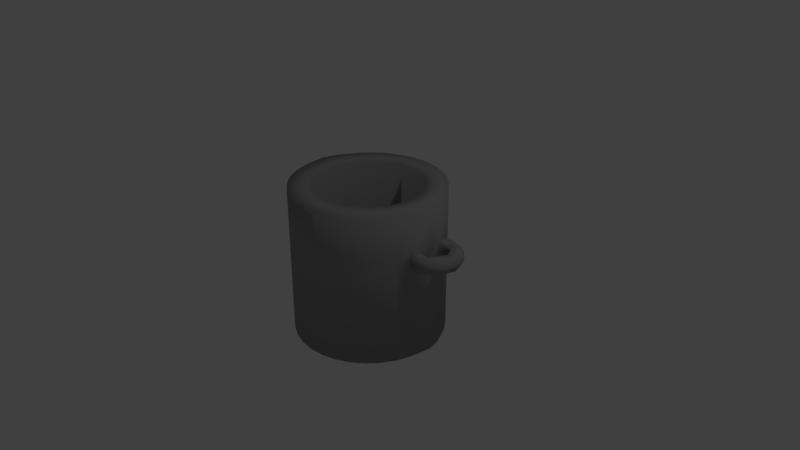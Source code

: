 # Source: OllaVacia.blend  (saved by Blender 2.79.0; exported with 4.5.12 LTS)
import bpy
from mathutils import Matrix  # noqa: F401  (used for matrix-valued properties, if any)

bpy.ops.wm.read_factory_settings(use_empty=True)
scene = bpy.context.scene
scene.name = 'Scene'

# ---- collections
col_collection_1 = bpy.data.collections.new('Collection 1'); scene.collection.children.link(col_collection_1)

# ---- materials (node trees are filled in below, after node groups)
mat_olla = bpy.data.materials.new('Olla')
mat_olla.alpha_threshold = 0.0
mat_olla.use_transparent_shadow = False
mat_olla.diffuse_color = (0.3236, 0.3236, 0.3236, 1.0)
mat_olla.roughness = 0.5

# ---- material node trees

# ---- world
world_world = bpy.data.worlds.new('World'); scene.world = world_world
world_world.color = (0.05088, 0.05088, 0.05088)
world_world.use_sun_shadow = False
world_world.sun_shadow_jitter_overblur = 0.0
world_world.cycles.sampling_method = 'MANUAL'

# ---- cameras
cam_camera = bpy.data.cameras.new('Camera')
cam_camera.clip_end = 100.0
cam_camera.lens = 35.0
cam_camera.sensor_width = 32.0
cam_camera.sensor_height = 18.0
cam_camera.ortho_scale = 7.314
cam_camera.dof.focus_distance = 0.0
cam_camera.dof.aperture_fstop = 128.0

# ---- lights
light_lamp = bpy.data.lights.new('Lamp', 'POINT')
light_lamp.transmission_factor = 0.0
light_lamp.cutoff_distance = 30.0
light_lamp.energy = 100.0
light_lamp.shadow_buffer_clip_start = 1.001
light_lamp.shadow_soft_size = 0.1
light_lamp.shadow_maximum_resolution = 0.006
light_lamp.use_absolute_resolution = True

# ---- meshes
me_cylinder = bpy.data.meshes.new('Cylinder')
me_cylinder.from_pydata([(-2.008e-07, -0.7187, 1.068), (-0.1402, -0.7049, 1.068), (-0.275, -0.664, 1.068), (-0.3993, -0.5976, 1.068), (-0.5082, -0.5082, 1.068), (-0.5976, -0.3993, 1.068), (-0.664, -0.275, 1.068), (-0.7049, -0.1402, 1.068), (-0.7187, 7.794e-07, 1.068), (-0.7049, 0.1402, 1.068), (-0.664, 0.275, 1.068), (-0.5976, 0.3993, 1.068), (-0.5082, 0.5082, 1.068), (-0.3993, 0.5976, 1.068), (-0.275, 0.664, 1.068), (-0.1951, 0.9808, 1.068), (-0.1951, 0.9808, -1.068), (-0.3827, 0.9239, 1.068), (-0.3827, 0.9239, -1.068), (-0.5556, 0.8315, 1.068), (-0.5556, 0.8315, -1.068), (-0.7071, 0.7071, 1.068), (-0.7071, 0.7071, -1.068), (-0.8315, 0.5556, 1.068), (-0.8315, 0.5556, -1.068), (-0.9239, 0.3827, 1.068), (-0.9239, 0.3827, -1.068), (-0.9808, 0.2727, 1.068), (-0.9808, 0.2727, -1.068), (-1.0, -0.07766, 1.068), (-1.0, -0.07766, -1.068), (-0.9808, -0.1951, 1.068), (-0.9808, -0.1951, -1.068), (-0.9239, -0.3827, 1.068), (-0.9239, -0.3827, -1.068), (-0.8315, -0.5556, 1.068), (-0.8315, -0.5556, -1.068), (-0.7071, -0.7071, 1.068), (-0.7071, -0.7071, -1.068), (-0.5556, -0.8315, 1.068), (-0.5556, -0.8315, -1.068), (-0.3827, -0.9239, 1.068), (-0.3827, -0.9239, -1.068), (-0.1951, -0.9808, 1.068), (-0.1951, -0.9808, -1.068), (-3.258e-07, -1.0, 1.068), (-3.258e-07, -1.0, -1.068), (0.0, 1.0, 1.068), (0.0, 1.0, -1.068), (-0.1402, 0.7049, 1.068), (3.34e-08, 0.7187, 1.068), (0.0, 0.7187, -0.768), (-0.1402, 0.7049, -0.768), (-0.275, 0.664, -0.768), (-0.3993, 0.5976, -0.768), (-0.5976, 0.3993, -0.768), (-0.664, 0.275, -0.768), (-0.7049, 0.1402, -0.768), (-0.7187, 7.794e-07, -0.768), (-0.7049, -0.1402, -0.768), (-0.664, -0.275, -0.768), (-0.5976, -0.3993, -0.768), (-0.5082, -0.5082, -0.768), (-0.3993, -0.5976, -0.768), (-0.275, -0.664, -0.768), (0.0, -0.7187, -0.768), (-0.5082, 0.5082, -0.768), (-0.1402, -0.7049, -0.768), (-0.3827, 0.9239, 0.4802), (-0.5556, 0.8315, 0.4802), (-0.8315, 0.5556, 0.4802), (-0.9239, 0.3827, 0.4802), (-0.9808, 0.2727, 0.4802), (-0.9808, -0.1951, 0.4802), (-0.9239, -0.3827, 0.4802), (-0.8315, -0.5556, 0.4802), (-0.5556, -0.8315, 0.4802), (-0.3827, -0.9239, 0.4802), (-0.1951, -0.9808, 0.4802), (-0.1951, 0.9808, 0.4802), (0.0, 1.0, 0.4802), (-0.7071, -0.7071, 0.4802), (0.0, -1.0, 0.4802), (-0.7071, 0.7071, 0.4802), (-1.0, -0.07766, 0.4802), (-0.3827, 0.9239, 0.3032), (-0.5556, 0.8315, 0.3032), (-0.8315, 0.5556, 0.3032), (-0.9239, 0.3827, 0.3032), (-0.9808, 0.2727, 0.3032), (-0.9808, -0.1951, 0.3032), (-0.9239, -0.3827, 0.3032), (-0.8315, -0.5556, 0.3032), (-0.5556, -0.8315, 0.3032), (-0.3827, -0.9239, 0.3032), (-0.1951, -0.9808, 0.3032), (-0.1951, 0.9808, 0.3032), (-0.7071, -0.7071, 0.3032), (0.0, -1.0, 0.3032), (-0.7071, 0.7071, 0.3032), (-1.0, -0.07766, 0.3032), (0.0, 1.0, 0.3032), (-1.165, 0.3159, 0.4802), (-1.061, 0.4127, 0.4802), (-1.163, -0.12, 0.4802), (-1.146, -0.226, 0.4802), (-1.061, 0.4127, 0.3032), (-1.165, 0.3159, 0.3032), (-1.146, -0.226, 0.3032), (-1.163, -0.12, 0.3032), (-1.364, 0.2503, 0.4802), (-1.263, 0.3654, 0.4802), (-1.368, -0.05439, 0.4802), (-1.269, -0.1786, 0.4802), (-1.263, 0.3654, 0.3032), (-1.364, 0.2503, 0.3032), (-1.269, -0.1786, 0.3032), (-1.368, -0.05439, 0.3032), (-1.288, 0.09798, 0.4802), (-1.288, 0.09798, 0.3032), (-1.418, 0.09798, 0.4802), (-1.418, 0.09798, 0.3032), (0.0, 1.0, 0.3917), (-0.3827, 0.9239, 0.3917), (-0.5556, 0.8315, 0.3917), (-0.8315, 0.5556, 0.3917), (-0.9239, 0.3827, 0.3917), (-0.9808, -0.1951, 0.3917), (-0.9239, -0.3827, 0.3917), (-0.8315, -0.5556, 0.3917), (-0.5556, -0.8315, 0.3917), (-0.3827, -0.9239, 0.3917), (-0.1951, -0.9808, 0.3917), (-0.1951, 0.9808, 0.3917), (-0.7071, -0.7071, 0.3917), (0.0, -1.0, 0.3917), (-0.7071, 0.7071, 0.3917), (-1.034, 0.4489, 0.3917), (-1.138, -0.2626, 0.3917), (-1.279, 0.3961, 0.3917), (-1.401, 0.268, 0.3917), (-1.287, -0.2098, 0.3917), (-1.407, -0.07144, 0.3917), (-1.428, 0.09828, 0.3917), (-1.022, 0.09755, -1.068), (-0.7118, 0.07011, 1.068), (-1.022, 0.09755, 1.068), (-0.7118, 0.07011, -0.768), (-1.022, 0.09755, 0.4802), (-1.022, 0.09755, 0.3032)], [], [(31, 33, 6, 7), (5, 4, 62, 61), (77, 41, 39, 76), (17, 19, 13, 14), (1, 0, 65, 67), (82, 45, 43, 78), (13, 12, 66, 54), (6, 5, 61, 60), (12, 11, 55, 66), (10, 9, 57, 56), (43, 45, 0, 1), (2, 1, 67, 64), (14, 13, 54, 53), (78, 43, 41, 77), (75, 35, 33, 74), (21, 23, 11, 12), (81, 37, 35, 75), (39, 41, 2, 3), (76, 39, 37, 81), (145, 8, 58, 147), (25, 27, 9, 10), (41, 43, 1, 2), (11, 10, 56, 55), (49, 14, 53, 52), (4, 3, 63, 62), (35, 37, 4, 5), (33, 35, 5, 6), (50, 49, 52, 51), (74, 33, 31, 73), (23, 25, 10, 11), (7, 6, 60, 59), (73, 31, 29, 84), (146, 29, 8, 145), (148, 146, 27, 72), (72, 27, 25, 71), (37, 39, 3, 4), (71, 25, 23, 70), (15, 17, 14, 49), (3, 2, 64, 63), (70, 23, 21, 83), (83, 21, 19, 69), (29, 31, 7, 8), (69, 19, 17, 68), (68, 17, 15, 79), (19, 21, 12, 13), (79, 15, 47, 80), (47, 15, 49, 50), (8, 7, 59, 58), (133, 79, 80, 122), (123, 68, 79, 133), (124, 69, 68, 123), (136, 83, 69, 124), (125, 70, 83, 136), (126, 71, 70, 125), (72, 71, 103, 102), (100, 90, 108, 109), (126, 88, 106, 137), (128, 74, 73, 127), (130, 76, 81, 134), (134, 81, 75, 129), (129, 75, 74, 128), (132, 78, 77, 131), (135, 82, 78, 132), (131, 77, 76, 130), (42, 94, 93, 40), (46, 98, 95, 44), (44, 95, 94, 42), (36, 92, 91, 34), (38, 97, 92, 36), (40, 93, 97, 38), (34, 91, 90, 32), (32, 90, 100, 30), (144, 149, 89, 28), (28, 89, 88, 26), (26, 88, 87, 24), (24, 87, 99, 22), (22, 99, 86, 20), (20, 86, 85, 18), (18, 85, 96, 16), (16, 96, 101, 48), (137, 106, 114, 139), (106, 107, 115, 114), (119, 109, 117, 121), (127, 73, 105, 138), (88, 89, 107, 106), (73, 84, 104, 105), (140, 110, 111, 139), (143, 120, 110, 140), (141, 113, 112, 142), (102, 103, 111, 110), (138, 105, 113, 141), (118, 102, 110, 120), (105, 104, 112, 113), (109, 108, 116, 117), (148, 149, 100, 84), (118, 104, 109, 119), (72, 102, 107, 89), (100, 109, 104, 84), (102, 118, 119, 107), (104, 118, 120, 112), (142, 112, 120, 143), (107, 119, 121, 115), (117, 142, 143, 121), (108, 138, 141, 116), (116, 141, 142, 117), (121, 143, 140, 115), (115, 140, 139, 114), (90, 127, 138, 108), (103, 137, 139, 111), (94, 131, 130, 93), (98, 135, 132, 95), (95, 132, 131, 94), (92, 129, 128, 91), (97, 134, 129, 92), (93, 130, 134, 97), (91, 128, 127, 90), (71, 126, 137, 103), (88, 126, 125, 87), (87, 125, 136, 99), (99, 136, 124, 86), (86, 124, 123, 85), (85, 123, 133, 96), (96, 133, 122, 101), (51, 52, 53, 54, 66, 55, 56, 57, 147, 58, 59, 60, 61, 62, 63, 64, 67, 65), (16, 48, 46, 44, 42, 40, 38, 36, 34, 32, 30, 144, 28, 26, 24, 22, 20, 18), (72, 89, 149, 148), (30, 100, 149, 144), (84, 29, 146, 148), (27, 146, 145, 9), (9, 145, 147, 57)])
me_cylinder.polygons.foreach_set('use_smooth', [True] * 130)
me_cylinder.materials.append(mat_olla)
me_cylinder.use_remesh_preserve_volume = False
me_cylinder.use_remesh_preserve_attributes = False
me_cylinder.use_mirror_vertex_groups = False
me_cylinder.update()

# ---- objects
ob_cylinder = bpy.data.objects.new('Cylinder', me_cylinder)
ob_lamp = bpy.data.objects.new('Lamp', light_lamp)
ob_camera = bpy.data.objects.new('Camera', cam_camera)

# ---- transforms, parenting, visibility, modifiers, constraints
ob_cylinder.location = (0.0, 0.0, 0.0)
ob_cylinder.scale = (1.0, 1.0, 0.9363)
ob_cylinder.lineart.crease_threshold = 0.0
_m = ob_cylinder.modifiers.new('Mirror', 'MIRROR')
_m.use_clip = True
ob_lamp.location = (4.076, 1.005, 5.904)
ob_lamp.rotation_euler = (0.6503, 0.05522, 1.866)
ob_lamp.lock_rotations_4d = False
ob_lamp.empty_display_type = 'ARROWS'
ob_lamp.color = (0.0, 0.0, 0.0, 0.0)
ob_lamp.lineart.crease_threshold = 0.0
ob_camera.location = (7.481, -6.508, 5.344)
ob_camera.rotation_euler = (1.109, 0.0, 0.8149)
ob_camera.lock_rotations_4d = False
ob_camera.empty_display_type = 'ARROWS'
ob_camera.color = (0.0, 0.0, 0.0, 0.0)
ob_camera.display_type = 'WIRE'
ob_camera.lineart.crease_threshold = 0.0

# ---- collection membership
col_collection_1.objects.link(ob_cylinder)
col_collection_1.objects.link(ob_lamp)
col_collection_1.objects.link(ob_camera)

# ---- scene / render settings (as saved in the file)
scene.camera = ob_camera
scene.frame_start = 1; scene.frame_end = 250; scene.frame_set(1)
scene.render.engine = 'BLENDER_EEVEE_NEXT'
scene.render.resolution_percentage = 50
scene.render.dither_intensity = 0.0
scene.cycles.use_denoising = False
scene.cycles.samples = 128
scene.cycles.sampling_pattern = 'TABULATED_SOBOL'
scene.cycles.use_adaptive_sampling = False
scene.cycles.use_light_tree = False
scene.cycles.blur_glossy = 0.0
scene.cycles.sample_clamp_indirect = 0.0
scene.view_settings.view_transform = 'Standard'
bpy.context.view_layer.update()
